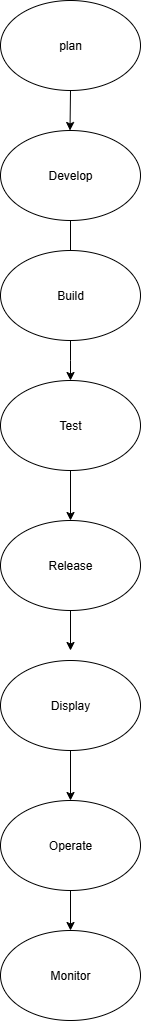

The diagram above was exported from draw.io. Its source (the exported page's mxGraphModel, read from the mxfile embedded in the PNG):
<mxGraphModel dx="1097" dy="555" grid="1" gridSize="10" guides="1" tooltips="1" connect="1" arrows="1" fold="1" page="1" pageScale="1" pageWidth="850" pageHeight="1100" math="0" shadow="0">
  <root>
    <mxCell id="0" />
    <mxCell id="1" parent="0" />
    <mxCell id="mcCVUZ9Fqtsi57BL4DxX-1" value="plan" style="ellipse;whiteSpace=wrap;html=1;" vertex="1" parent="1">
      <mxGeometry x="370" y="40" width="140" height="90" as="geometry" />
    </mxCell>
    <mxCell id="mcCVUZ9Fqtsi57BL4DxX-2" value="" style="endArrow=classic;html=1;rounded=0;" edge="1" parent="1">
      <mxGeometry width="50" height="50" relative="1" as="geometry">
        <mxPoint x="440" y="130" as="sourcePoint" />
        <mxPoint x="439.5" y="170" as="targetPoint" />
      </mxGeometry>
    </mxCell>
    <mxCell id="mcCVUZ9Fqtsi57BL4DxX-4" style="edgeStyle=orthogonalEdgeStyle;rounded=0;orthogonalLoop=1;jettySize=auto;html=1;exitX=0.5;exitY=1;exitDx=0;exitDy=0;" edge="1" parent="1" source="mcCVUZ9Fqtsi57BL4DxX-3">
      <mxGeometry relative="1" as="geometry">
        <mxPoint x="440" y="300" as="targetPoint" />
        <Array as="points">
          <mxPoint x="440" y="290" />
          <mxPoint x="440" y="290" />
        </Array>
      </mxGeometry>
    </mxCell>
    <mxCell id="mcCVUZ9Fqtsi57BL4DxX-3" value="Develop" style="ellipse;whiteSpace=wrap;html=1;" vertex="1" parent="1">
      <mxGeometry x="370" y="170" width="140" height="90" as="geometry" />
    </mxCell>
    <mxCell id="mcCVUZ9Fqtsi57BL4DxX-6" style="edgeStyle=orthogonalEdgeStyle;rounded=0;orthogonalLoop=1;jettySize=auto;html=1;" edge="1" parent="1" source="mcCVUZ9Fqtsi57BL4DxX-5">
      <mxGeometry relative="1" as="geometry">
        <mxPoint x="440" y="420" as="targetPoint" />
      </mxGeometry>
    </mxCell>
    <mxCell id="mcCVUZ9Fqtsi57BL4DxX-5" value="Build" style="ellipse;whiteSpace=wrap;html=1;" vertex="1" parent="1">
      <mxGeometry x="370" y="290" width="140" height="90" as="geometry" />
    </mxCell>
    <mxCell id="mcCVUZ9Fqtsi57BL4DxX-10" value="" style="endArrow=classic;html=1;rounded=0;" edge="1" parent="1" source="mcCVUZ9Fqtsi57BL4DxX-8">
      <mxGeometry width="50" height="50" relative="1" as="geometry">
        <mxPoint x="410" y="400" as="sourcePoint" />
        <mxPoint x="440" y="560" as="targetPoint" />
      </mxGeometry>
    </mxCell>
    <mxCell id="mcCVUZ9Fqtsi57BL4DxX-8" value="Test" style="ellipse;whiteSpace=wrap;html=1;" vertex="1" parent="1">
      <mxGeometry x="370" y="420" width="140" height="90" as="geometry" />
    </mxCell>
    <mxCell id="mcCVUZ9Fqtsi57BL4DxX-12" value="Release" style="ellipse;whiteSpace=wrap;html=1;" vertex="1" parent="1">
      <mxGeometry x="370" y="560" width="140" height="90" as="geometry" />
    </mxCell>
    <mxCell id="mcCVUZ9Fqtsi57BL4DxX-15" value="" style="endArrow=classic;html=1;rounded=0;" edge="1" parent="1" source="mcCVUZ9Fqtsi57BL4DxX-12">
      <mxGeometry width="50" height="50" relative="1" as="geometry">
        <mxPoint x="430" y="620" as="sourcePoint" />
        <mxPoint x="440" y="690" as="targetPoint" />
      </mxGeometry>
    </mxCell>
    <mxCell id="mcCVUZ9Fqtsi57BL4DxX-16" value="Display" style="ellipse;whiteSpace=wrap;html=1;" vertex="1" parent="1">
      <mxGeometry x="370" y="700" width="140" height="90" as="geometry" />
    </mxCell>
    <mxCell id="mcCVUZ9Fqtsi57BL4DxX-17" value="" style="endArrow=classic;html=1;rounded=0;exitX=0.5;exitY=1;exitDx=0;exitDy=0;" edge="1" parent="1" source="mcCVUZ9Fqtsi57BL4DxX-16">
      <mxGeometry width="50" height="50" relative="1" as="geometry">
        <mxPoint x="440" y="800" as="sourcePoint" />
        <mxPoint x="440" y="840" as="targetPoint" />
      </mxGeometry>
    </mxCell>
    <mxCell id="mcCVUZ9Fqtsi57BL4DxX-18" value="Operate" style="ellipse;whiteSpace=wrap;html=1;" vertex="1" parent="1">
      <mxGeometry x="370" y="840" width="140" height="90" as="geometry" />
    </mxCell>
    <mxCell id="mcCVUZ9Fqtsi57BL4DxX-19" value="" style="endArrow=classic;html=1;rounded=0;exitX=0.5;exitY=1;exitDx=0;exitDy=0;" edge="1" parent="1" source="mcCVUZ9Fqtsi57BL4DxX-18">
      <mxGeometry width="50" height="50" relative="1" as="geometry">
        <mxPoint x="440" y="940" as="sourcePoint" />
        <mxPoint x="440" y="970" as="targetPoint" />
      </mxGeometry>
    </mxCell>
    <mxCell id="mcCVUZ9Fqtsi57BL4DxX-20" value="Monitor" style="ellipse;whiteSpace=wrap;html=1;" vertex="1" parent="1">
      <mxGeometry x="370" y="970" width="140" height="90" as="geometry" />
    </mxCell>
  </root>
</mxGraphModel>